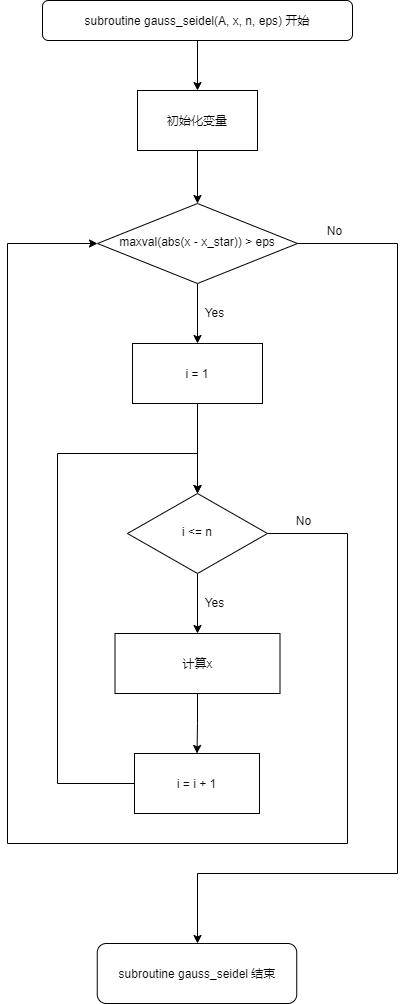

The diagram above was exported from draw.io. Its source (the exported page's mxGraphModel, read from the mxfile embedded in the PNG):
<mxGraphModel dx="1278" dy="529" grid="1" gridSize="10" guides="1" tooltips="1" connect="1" arrows="1" fold="1" page="1" pageScale="1" pageWidth="827" pageHeight="1169" math="0" shadow="0">
  <root>
    <mxCell id="WIyWlLk6GJQsqaUBKTNV-0" />
    <mxCell id="WIyWlLk6GJQsqaUBKTNV-1" parent="WIyWlLk6GJQsqaUBKTNV-0" />
    <mxCell id="moeOHrMzKAvOVx0oSZz9-0" style="edgeStyle=orthogonalEdgeStyle;rounded=0;orthogonalLoop=1;jettySize=auto;html=1;entryX=0.5;entryY=0;entryDx=0;entryDy=0;" parent="WIyWlLk6GJQsqaUBKTNV-1" source="WIyWlLk6GJQsqaUBKTNV-3" target="FDvQrYrK8QlF2wxkQufF-5" edge="1">
      <mxGeometry relative="1" as="geometry" />
    </mxCell>
    <mxCell id="WIyWlLk6GJQsqaUBKTNV-3" value="subroutine gauss_seidel(A, x, n, eps) 开始" style="rounded=1;whiteSpace=wrap;html=1;fontSize=12;glass=0;strokeWidth=1;shadow=0;" parent="WIyWlLk6GJQsqaUBKTNV-1" vertex="1">
      <mxGeometry x="65" y="87" width="310" height="40" as="geometry" />
    </mxCell>
    <mxCell id="FDvQrYrK8QlF2wxkQufF-14" style="edgeStyle=orthogonalEdgeStyle;rounded=0;orthogonalLoop=1;jettySize=auto;html=1;" parent="WIyWlLk6GJQsqaUBKTNV-1" source="WIyWlLk6GJQsqaUBKTNV-10" target="FDvQrYrK8QlF2wxkQufF-7" edge="1">
      <mxGeometry relative="1" as="geometry" />
    </mxCell>
    <mxCell id="moeOHrMzKAvOVx0oSZz9-21" style="edgeStyle=orthogonalEdgeStyle;rounded=0;orthogonalLoop=1;jettySize=auto;html=1;" parent="WIyWlLk6GJQsqaUBKTNV-1" source="WIyWlLk6GJQsqaUBKTNV-10" edge="1">
      <mxGeometry relative="1" as="geometry">
        <Array as="points">
          <mxPoint x="420" y="330" />
          <mxPoint x="420" y="960" />
          <mxPoint x="220" y="960" />
          <mxPoint x="220" y="1030" />
        </Array>
        <mxPoint x="220" y="1030" as="targetPoint" />
      </mxGeometry>
    </mxCell>
    <mxCell id="WIyWlLk6GJQsqaUBKTNV-10" value="maxval(abs(x - x_star)) &amp;gt; eps" style="rhombus;whiteSpace=wrap;html=1;shadow=0;fontFamily=Helvetica;fontSize=12;align=center;strokeWidth=1;spacing=6;spacingTop=-4;" parent="WIyWlLk6GJQsqaUBKTNV-1" vertex="1">
      <mxGeometry x="120" y="290" width="200" height="80" as="geometry" />
    </mxCell>
    <mxCell id="FDvQrYrK8QlF2wxkQufF-6" value="" style="edgeStyle=orthogonalEdgeStyle;rounded=0;orthogonalLoop=1;jettySize=auto;html=1;" parent="WIyWlLk6GJQsqaUBKTNV-1" source="FDvQrYrK8QlF2wxkQufF-5" target="WIyWlLk6GJQsqaUBKTNV-10" edge="1">
      <mxGeometry relative="1" as="geometry" />
    </mxCell>
    <mxCell id="FDvQrYrK8QlF2wxkQufF-5" value="初始化变量" style="rounded=0;whiteSpace=wrap;html=1;" parent="WIyWlLk6GJQsqaUBKTNV-1" vertex="1">
      <mxGeometry x="160" y="177" width="120" height="60" as="geometry" />
    </mxCell>
    <mxCell id="moeOHrMzKAvOVx0oSZz9-18" style="edgeStyle=orthogonalEdgeStyle;rounded=0;orthogonalLoop=1;jettySize=auto;html=1;entryX=0.5;entryY=0;entryDx=0;entryDy=0;" parent="WIyWlLk6GJQsqaUBKTNV-1" source="FDvQrYrK8QlF2wxkQufF-7" target="FDvQrYrK8QlF2wxkQufF-25" edge="1">
      <mxGeometry relative="1" as="geometry" />
    </mxCell>
    <mxCell id="FDvQrYrK8QlF2wxkQufF-7" value="i = 1" style="rounded=0;whiteSpace=wrap;html=1;" parent="WIyWlLk6GJQsqaUBKTNV-1" vertex="1">
      <mxGeometry x="155" y="430" width="130" height="60" as="geometry" />
    </mxCell>
    <mxCell id="FDvQrYrK8QlF2wxkQufF-16" value="Yes" style="text;html=1;resizable=0;autosize=1;align=center;verticalAlign=middle;points=[];fillColor=none;strokeColor=none;rounded=0;" parent="WIyWlLk6GJQsqaUBKTNV-1" vertex="1">
      <mxGeometry x="222" y="389" width="30" height="20" as="geometry" />
    </mxCell>
    <mxCell id="FDvQrYrK8QlF2wxkQufF-22" value="No" style="text;html=1;resizable=0;autosize=1;align=center;verticalAlign=middle;points=[];fillColor=none;strokeColor=none;rounded=0;" parent="WIyWlLk6GJQsqaUBKTNV-1" vertex="1">
      <mxGeometry x="342" y="307" width="30" height="20" as="geometry" />
    </mxCell>
    <mxCell id="FDvQrYrK8QlF2wxkQufF-24" style="edgeStyle=orthogonalEdgeStyle;rounded=0;orthogonalLoop=1;jettySize=auto;html=1;" parent="WIyWlLk6GJQsqaUBKTNV-1" source="FDvQrYrK8QlF2wxkQufF-25" edge="1">
      <mxGeometry relative="1" as="geometry">
        <mxPoint x="120" y="330" as="targetPoint" />
        <Array as="points">
          <mxPoint x="370" y="620" />
          <mxPoint x="370" y="930" />
          <mxPoint x="30" y="930" />
          <mxPoint x="30" y="330" />
        </Array>
      </mxGeometry>
    </mxCell>
    <mxCell id="moeOHrMzKAvOVx0oSZz9-20" style="edgeStyle=orthogonalEdgeStyle;rounded=0;orthogonalLoop=1;jettySize=auto;html=1;entryX=0.5;entryY=0;entryDx=0;entryDy=0;" parent="WIyWlLk6GJQsqaUBKTNV-1" source="FDvQrYrK8QlF2wxkQufF-25" target="moeOHrMzKAvOVx0oSZz9-1" edge="1">
      <mxGeometry relative="1" as="geometry" />
    </mxCell>
    <mxCell id="FDvQrYrK8QlF2wxkQufF-25" value="i &amp;lt;= n" style="rhombus;whiteSpace=wrap;html=1;shadow=0;fontFamily=Helvetica;fontSize=12;align=center;strokeWidth=1;spacing=6;spacingTop=-4;" parent="WIyWlLk6GJQsqaUBKTNV-1" vertex="1">
      <mxGeometry x="150" y="580" width="140" height="80" as="geometry" />
    </mxCell>
    <mxCell id="FDvQrYrK8QlF2wxkQufF-26" style="edgeStyle=orthogonalEdgeStyle;rounded=0;orthogonalLoop=1;jettySize=auto;html=1;exitX=0;exitY=0.5;exitDx=0;exitDy=0;" parent="WIyWlLk6GJQsqaUBKTNV-1" target="FDvQrYrK8QlF2wxkQufF-25" edge="1" source="moeOHrMzKAvOVx0oSZz9-16">
      <mxGeometry relative="1" as="geometry">
        <mxPoint x="30" y="550" as="targetPoint" />
        <Array as="points">
          <mxPoint x="80" y="870" />
          <mxPoint x="80" y="540" />
          <mxPoint x="220" y="540" />
        </Array>
        <mxPoint x="170" y="750" as="sourcePoint" />
      </mxGeometry>
    </mxCell>
    <mxCell id="FDvQrYrK8QlF2wxkQufF-28" value="Yes" style="text;html=1;resizable=0;autosize=1;align=center;verticalAlign=middle;points=[];fillColor=none;strokeColor=none;rounded=0;" parent="WIyWlLk6GJQsqaUBKTNV-1" vertex="1">
      <mxGeometry x="222" y="679" width="30" height="20" as="geometry" />
    </mxCell>
    <mxCell id="FDvQrYrK8QlF2wxkQufF-30" value="No" style="text;html=1;resizable=0;autosize=1;align=center;verticalAlign=middle;points=[];fillColor=none;strokeColor=none;rounded=0;" parent="WIyWlLk6GJQsqaUBKTNV-1" vertex="1">
      <mxGeometry x="311" y="597" width="30" height="20" as="geometry" />
    </mxCell>
    <mxCell id="IUeCC46KKBrNK9LTO7Fz-1" style="edgeStyle=orthogonalEdgeStyle;rounded=0;orthogonalLoop=1;jettySize=auto;html=1;entryX=0.5;entryY=0;entryDx=0;entryDy=0;" edge="1" parent="WIyWlLk6GJQsqaUBKTNV-1" source="moeOHrMzKAvOVx0oSZz9-1" target="moeOHrMzKAvOVx0oSZz9-16">
      <mxGeometry relative="1" as="geometry" />
    </mxCell>
    <mxCell id="moeOHrMzKAvOVx0oSZz9-1" value="计算x" style="rounded=0;whiteSpace=wrap;html=1;" parent="WIyWlLk6GJQsqaUBKTNV-1" vertex="1">
      <mxGeometry x="137.5" y="720" width="165" height="60" as="geometry" />
    </mxCell>
    <mxCell id="moeOHrMzKAvOVx0oSZz9-16" value="i = i + 1" style="rounded=0;whiteSpace=wrap;html=1;" parent="WIyWlLk6GJQsqaUBKTNV-1" vertex="1">
      <mxGeometry x="157" y="840" width="125" height="60" as="geometry" />
    </mxCell>
    <mxCell id="IUeCC46KKBrNK9LTO7Fz-2" value="subroutine&amp;nbsp;gauss_seidel 结束" style="rounded=1;whiteSpace=wrap;html=1;" vertex="1" parent="WIyWlLk6GJQsqaUBKTNV-1">
      <mxGeometry x="119.75" y="1030" width="199.5" height="60" as="geometry" />
    </mxCell>
  </root>
</mxGraphModel>